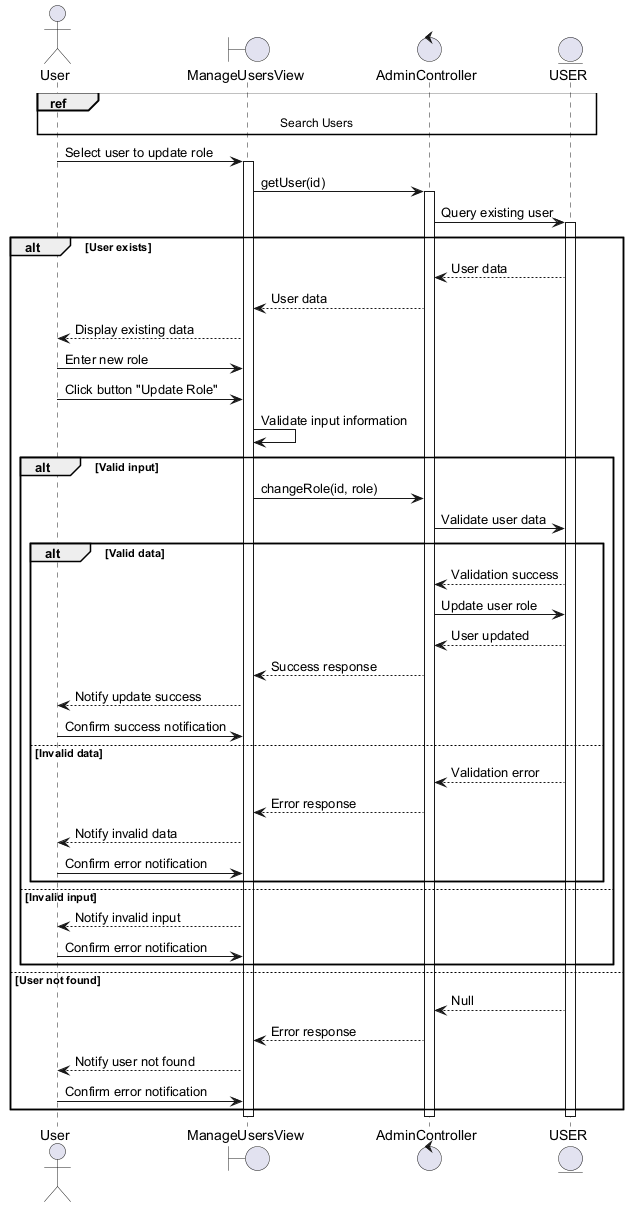

The diagram above was rendered by PlantUML. Its source (embedded in the PNG):
@startuml
actor User
boundary ManageUsersView
control AdminController
entity USER

ref over User, ManageUsersView, AdminController, USER : Search Users

User -> ManageUsersView : Select user to update role
activate ManageUsersView
ManageUsersView -> AdminController : getUser(id)
activate AdminController
AdminController -> USER : Query existing user
activate USER

alt User exists
    USER --> AdminController : User data
    AdminController --> ManageUsersView : User data
    ManageUsersView --> User : Display existing data
    User -> ManageUsersView : Enter new role
    User -> ManageUsersView : Click button "Update Role"

    ManageUsersView -> ManageUsersView : Validate input information
    alt Valid input
        ManageUsersView -> AdminController : changeRole(id, role)
        AdminController -> USER : Validate user data

        alt Valid data
            USER --> AdminController : Validation success
            AdminController -> USER : Update user role
            USER --> AdminController : User updated
            AdminController --> ManageUsersView : Success response
            ManageUsersView --> User : Notify update success
            User -> ManageUsersView : Confirm success notification
        else Invalid data
            USER --> AdminController : Validation error
            AdminController --> ManageUsersView : Error response
            ManageUsersView --> User : Notify invalid data
            User -> ManageUsersView : Confirm error notification
        end
    else Invalid input
        ManageUsersView --> User : Notify invalid input
        User -> ManageUsersView : Confirm error notification
    end
else User not found
    USER --> AdminController : Null
    AdminController --> ManageUsersView : Error response
    ManageUsersView --> User : Notify user not found
    User -> ManageUsersView : Confirm error notification
end
deactivate USER
deactivate AdminController
deactivate ManageUsersView
@enduml